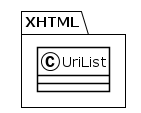

The diagram above was rendered by PlantUML. Its source (embedded in the PNG):
@startuml
!theme plain
package XHTML {
class UriList {
}
}
@enduml